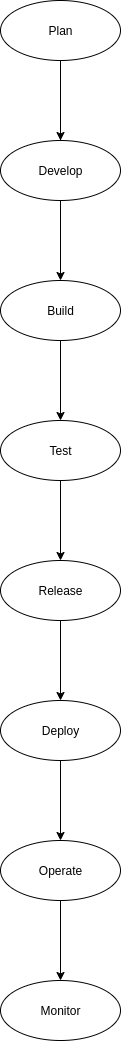

The diagram above was exported from draw.io. Its source (the exported page's mxGraphModel, read from the mxfile embedded in the PNG):
<mxGraphModel dx="925" dy="832" grid="1" gridSize="10" guides="1" tooltips="1" connect="1" arrows="1" fold="1" page="1" pageScale="1" pageWidth="850" pageHeight="1100" math="0" shadow="0">
  <root>
    <mxCell id="0" />
    <mxCell id="1" parent="0" />
    <mxCell id="CwC4nH9LIW0QrKzVkV4T-7" style="edgeStyle=orthogonalEdgeStyle;rounded=0;orthogonalLoop=1;jettySize=auto;html=1;" edge="1" parent="1" source="CwC4nH9LIW0QrKzVkV4T-4">
      <mxGeometry relative="1" as="geometry">
        <mxPoint x="420" y="210" as="targetPoint" />
      </mxGeometry>
    </mxCell>
    <mxCell id="CwC4nH9LIW0QrKzVkV4T-9" value="" style="edgeStyle=orthogonalEdgeStyle;rounded=0;orthogonalLoop=1;jettySize=auto;html=1;" edge="1" parent="1" source="CwC4nH9LIW0QrKzVkV4T-4" target="CwC4nH9LIW0QrKzVkV4T-8">
      <mxGeometry relative="1" as="geometry" />
    </mxCell>
    <mxCell id="CwC4nH9LIW0QrKzVkV4T-4" value="Plan" style="ellipse;whiteSpace=wrap;html=1;" vertex="1" parent="1">
      <mxGeometry x="360" y="60" width="120" height="60" as="geometry" />
    </mxCell>
    <mxCell id="CwC4nH9LIW0QrKzVkV4T-11" value="" style="edgeStyle=orthogonalEdgeStyle;rounded=0;orthogonalLoop=1;jettySize=auto;html=1;" edge="1" parent="1" source="CwC4nH9LIW0QrKzVkV4T-8" target="CwC4nH9LIW0QrKzVkV4T-10">
      <mxGeometry relative="1" as="geometry" />
    </mxCell>
    <mxCell id="CwC4nH9LIW0QrKzVkV4T-8" value="Develop" style="ellipse;whiteSpace=wrap;html=1;" vertex="1" parent="1">
      <mxGeometry x="360" y="200" width="120" height="60" as="geometry" />
    </mxCell>
    <mxCell id="CwC4nH9LIW0QrKzVkV4T-13" value="" style="edgeStyle=orthogonalEdgeStyle;rounded=0;orthogonalLoop=1;jettySize=auto;html=1;" edge="1" parent="1" source="CwC4nH9LIW0QrKzVkV4T-10" target="CwC4nH9LIW0QrKzVkV4T-12">
      <mxGeometry relative="1" as="geometry" />
    </mxCell>
    <mxCell id="CwC4nH9LIW0QrKzVkV4T-10" value="Build" style="ellipse;whiteSpace=wrap;html=1;" vertex="1" parent="1">
      <mxGeometry x="360" y="340" width="120" height="60" as="geometry" />
    </mxCell>
    <mxCell id="CwC4nH9LIW0QrKzVkV4T-15" value="" style="edgeStyle=orthogonalEdgeStyle;rounded=0;orthogonalLoop=1;jettySize=auto;html=1;" edge="1" parent="1" source="CwC4nH9LIW0QrKzVkV4T-12" target="CwC4nH9LIW0QrKzVkV4T-14">
      <mxGeometry relative="1" as="geometry" />
    </mxCell>
    <mxCell id="CwC4nH9LIW0QrKzVkV4T-12" value="Test" style="ellipse;whiteSpace=wrap;html=1;" vertex="1" parent="1">
      <mxGeometry x="360" y="480" width="120" height="60" as="geometry" />
    </mxCell>
    <mxCell id="CwC4nH9LIW0QrKzVkV4T-17" value="" style="edgeStyle=orthogonalEdgeStyle;rounded=0;orthogonalLoop=1;jettySize=auto;html=1;" edge="1" parent="1" source="CwC4nH9LIW0QrKzVkV4T-14" target="CwC4nH9LIW0QrKzVkV4T-16">
      <mxGeometry relative="1" as="geometry" />
    </mxCell>
    <mxCell id="CwC4nH9LIW0QrKzVkV4T-14" value="Release" style="ellipse;whiteSpace=wrap;html=1;" vertex="1" parent="1">
      <mxGeometry x="360" y="620" width="120" height="60" as="geometry" />
    </mxCell>
    <mxCell id="CwC4nH9LIW0QrKzVkV4T-19" value="" style="edgeStyle=orthogonalEdgeStyle;rounded=0;orthogonalLoop=1;jettySize=auto;html=1;" edge="1" parent="1" source="CwC4nH9LIW0QrKzVkV4T-16" target="CwC4nH9LIW0QrKzVkV4T-18">
      <mxGeometry relative="1" as="geometry" />
    </mxCell>
    <mxCell id="CwC4nH9LIW0QrKzVkV4T-16" value="Deploy" style="ellipse;whiteSpace=wrap;html=1;" vertex="1" parent="1">
      <mxGeometry x="360" y="760" width="120" height="60" as="geometry" />
    </mxCell>
    <mxCell id="CwC4nH9LIW0QrKzVkV4T-21" value="" style="edgeStyle=orthogonalEdgeStyle;rounded=0;orthogonalLoop=1;jettySize=auto;html=1;" edge="1" parent="1" source="CwC4nH9LIW0QrKzVkV4T-18" target="CwC4nH9LIW0QrKzVkV4T-20">
      <mxGeometry relative="1" as="geometry" />
    </mxCell>
    <mxCell id="CwC4nH9LIW0QrKzVkV4T-18" value="Operate" style="ellipse;whiteSpace=wrap;html=1;" vertex="1" parent="1">
      <mxGeometry x="360" y="900" width="120" height="60" as="geometry" />
    </mxCell>
    <mxCell id="CwC4nH9LIW0QrKzVkV4T-20" value="Monitor" style="ellipse;whiteSpace=wrap;html=1;" vertex="1" parent="1">
      <mxGeometry x="360" y="1040" width="120" height="60" as="geometry" />
    </mxCell>
  </root>
</mxGraphModel>